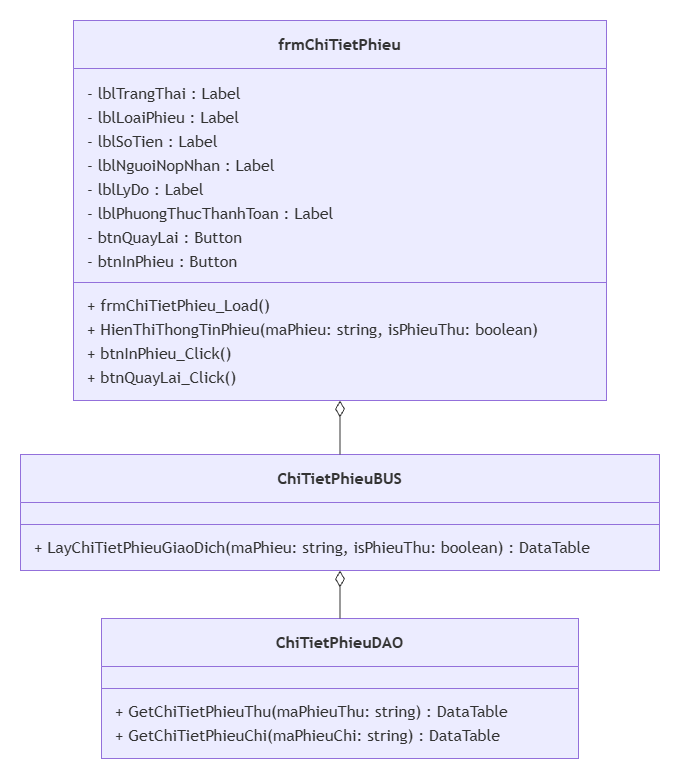

The diagram above was exported from draw.io. Its source (the exported page's mxGraphModel, read from the mxfile embedded in the PNG):
<mxGraphModel dx="1288" dy="659" grid="1" gridSize="10" guides="1" tooltips="1" connect="1" arrows="1" fold="1" page="1" pageScale="1" pageWidth="900" pageHeight="1600" math="0" shadow="0">
  <root>
    <mxCell id="0" />
    <mxCell id="1" parent="0" />
    <UserObject label="" mermaidData="{&#10;  &quot;data&quot;: &quot;classDiagram\n    class frmChiTietPhieu {\n        - lblTrangThai : Label\n        - lblLoaiPhieu : Label\n        - lblSoTien : Label\n        - lblNguoiNopNhan : Label\n        - lblLyDo : Label\n        - lblPhuongThucThanhToan : Label\n        - btnQuayLai : Button\n        - btnInPhieu : Button\n        + frmChiTietPhieu_Load()\n        + HienThiThongTinPhieu(maPhieu: string, isPhieuThu: boolean)\n        + btnInPhieu_Click()\n        + btnQuayLai_Click()\n    }\n\n    class ChiTietPhieuBUS {\n        + LayChiTietPhieuGiaoDich(maPhieu: string, isPhieuThu: boolean) : DataTable\n    }\n\n    class ChiTietPhieuDAO {\n        + GetChiTietPhieuThu(maPhieuThu: string) : DataTable\n        + GetChiTietPhieuChi(maPhieuChi: string) : DataTable\n    }\n\n    frmChiTietPhieu o-- ChiTietPhieuBUS\n    ChiTietPhieuBUS o-- ChiTietPhieuDAO&quot;,&#10;  &quot;config&quot;: null&#10;}" id="JwijImFgAjhLFF5QFTdE-67">
      <mxCell connectable="0" parent="1" style="group;transparentBounds=1;editIcon=1;lockedGroup=0;groupPadding=20;" vertex="1">
        <mxGeometry as="geometry" />
      </mxCell>
    </UserObject>
    <UserObject label="&lt;b&gt;frmChiTietPhieu&lt;/b&gt;" mermaidId="n:frmChiTietPhieu" mermaidBaseStyle="swimlane;html=1;fontStyle=0;fontSize=16;align=center;verticalAlign=middle;horizontal=1;childLayout=stackLayout;startSize=48;horizontalStack=0;resizeParent=1;resizeParentMax=0;resizeLast=0;collapsible=0;marginTop=12;marginBottom=12;stackSpacing=0;swimlaneFillColor=light-dark(#ECECFF,#1f2020);whiteSpace=wrap;fillColor=light-dark(#ECECFF,#1f2020);strokeColor=light-dark(#9370DB,#cccccc);fontColor=light-dark(#333333,#cccccc);fontFamily=Trebuchet MS,Verdana,Arial,sans-serif;" mermaidBaseValue="&lt;b&gt;frmChiTietPhieu&lt;/b&gt;" id="JwijImFgAjhLFF5QFTdE-68">
      <mxCell parent="JwijImFgAjhLFF5QFTdE-67" style="swimlane;html=1;fontStyle=0;fontSize=16;align=center;verticalAlign=middle;horizontal=1;childLayout=stackLayout;startSize=48;horizontalStack=0;resizeParent=1;resizeParentMax=0;resizeLast=0;collapsible=0;marginTop=12;marginBottom=12;stackSpacing=0;swimlaneFillColor=light-dark(#ECECFF,#1f2020);whiteSpace=wrap;fillColor=light-dark(#ECECFF,#1f2020);strokeColor=light-dark(#9370DB,#cccccc);fontColor=light-dark(#333333,#cccccc);fontFamily=Trebuchet MS,Verdana,Arial,sans-serif;" vertex="1">
        <mxGeometry height="380" width="533" x="93" y="190" as="geometry" />
      </mxCell>
    </UserObject>
    <mxCell id="JwijImFgAjhLFF5QFTdE-69" parent="JwijImFgAjhLFF5QFTdE-68" style="text;fontSize=16;strokeColor=none;fillColor=none;align=left;verticalAlign=middle;spacingLeft=12;spacingRight=12;overflow=hidden;rotatable=0;points=[[0,0.5],[1,0.5]];portConstraint=eastwest;fontFamily=Trebuchet MS,Verdana,Arial,sans-serif;fontColor=light-dark(#333333,#cccccc);" value="- lblTrangThai : Label" vertex="1">
      <mxGeometry height="24" width="533" y="60" as="geometry" />
    </mxCell>
    <mxCell id="JwijImFgAjhLFF5QFTdE-70" parent="JwijImFgAjhLFF5QFTdE-68" style="text;fontSize=16;strokeColor=none;fillColor=none;align=left;verticalAlign=middle;spacingLeft=12;spacingRight=12;overflow=hidden;rotatable=0;points=[[0,0.5],[1,0.5]];portConstraint=eastwest;fontFamily=Trebuchet MS,Verdana,Arial,sans-serif;fontColor=light-dark(#333333,#cccccc);" value="- lblLoaiPhieu : Label" vertex="1">
      <mxGeometry height="24" width="533" y="84" as="geometry" />
    </mxCell>
    <mxCell id="JwijImFgAjhLFF5QFTdE-71" parent="JwijImFgAjhLFF5QFTdE-68" style="text;fontSize=16;strokeColor=none;fillColor=none;align=left;verticalAlign=middle;spacingLeft=12;spacingRight=12;overflow=hidden;rotatable=0;points=[[0,0.5],[1,0.5]];portConstraint=eastwest;fontFamily=Trebuchet MS,Verdana,Arial,sans-serif;fontColor=light-dark(#333333,#cccccc);" value="- lblSoTien : Label" vertex="1">
      <mxGeometry height="24" width="533" y="108" as="geometry" />
    </mxCell>
    <mxCell id="JwijImFgAjhLFF5QFTdE-72" parent="JwijImFgAjhLFF5QFTdE-68" style="text;fontSize=16;strokeColor=none;fillColor=none;align=left;verticalAlign=middle;spacingLeft=12;spacingRight=12;overflow=hidden;rotatable=0;points=[[0,0.5],[1,0.5]];portConstraint=eastwest;fontFamily=Trebuchet MS,Verdana,Arial,sans-serif;fontColor=light-dark(#333333,#cccccc);" value="- lblNguoiNopNhan : Label" vertex="1">
      <mxGeometry height="24" width="533" y="132" as="geometry" />
    </mxCell>
    <mxCell id="JwijImFgAjhLFF5QFTdE-73" parent="JwijImFgAjhLFF5QFTdE-68" style="text;fontSize=16;strokeColor=none;fillColor=none;align=left;verticalAlign=middle;spacingLeft=12;spacingRight=12;overflow=hidden;rotatable=0;points=[[0,0.5],[1,0.5]];portConstraint=eastwest;fontFamily=Trebuchet MS,Verdana,Arial,sans-serif;fontColor=light-dark(#333333,#cccccc);" value="- lblLyDo : Label" vertex="1">
      <mxGeometry height="24" width="533" y="156" as="geometry" />
    </mxCell>
    <mxCell id="JwijImFgAjhLFF5QFTdE-74" parent="JwijImFgAjhLFF5QFTdE-68" style="text;fontSize=16;strokeColor=none;fillColor=none;align=left;verticalAlign=middle;spacingLeft=12;spacingRight=12;overflow=hidden;rotatable=0;points=[[0,0.5],[1,0.5]];portConstraint=eastwest;fontFamily=Trebuchet MS,Verdana,Arial,sans-serif;fontColor=light-dark(#333333,#cccccc);" value="- lblPhuongThucThanhToan : Label" vertex="1">
      <mxGeometry height="24" width="533" y="180" as="geometry" />
    </mxCell>
    <mxCell id="JwijImFgAjhLFF5QFTdE-75" parent="JwijImFgAjhLFF5QFTdE-68" style="text;fontSize=16;strokeColor=none;fillColor=none;align=left;verticalAlign=middle;spacingLeft=12;spacingRight=12;overflow=hidden;rotatable=0;points=[[0,0.5],[1,0.5]];portConstraint=eastwest;fontFamily=Trebuchet MS,Verdana,Arial,sans-serif;fontColor=light-dark(#333333,#cccccc);" value="- btnQuayLai : Button" vertex="1">
      <mxGeometry height="24" width="533" y="204" as="geometry" />
    </mxCell>
    <mxCell id="JwijImFgAjhLFF5QFTdE-76" parent="JwijImFgAjhLFF5QFTdE-68" style="text;fontSize=16;strokeColor=none;fillColor=none;align=left;verticalAlign=middle;spacingLeft=12;spacingRight=12;overflow=hidden;rotatable=0;points=[[0,0.5],[1,0.5]];portConstraint=eastwest;fontFamily=Trebuchet MS,Verdana,Arial,sans-serif;fontColor=light-dark(#333333,#cccccc);" value="- btnInPhieu : Button" vertex="1">
      <mxGeometry height="24" width="533" y="228" as="geometry" />
    </mxCell>
    <mxCell id="JwijImFgAjhLFF5QFTdE-77" parent="JwijImFgAjhLFF5QFTdE-68" style="line;strokeWidth=1;fillColor=none;spacingLeft=3;spacingRight=3;rotatable=0;points=[];strokeColor=inherit;" vertex="1">
      <mxGeometry height="20" width="533" y="252" as="geometry" />
    </mxCell>
    <mxCell id="JwijImFgAjhLFF5QFTdE-78" parent="JwijImFgAjhLFF5QFTdE-68" style="text;fontSize=16;strokeColor=none;fillColor=none;align=left;verticalAlign=middle;spacingLeft=12;spacingRight=12;overflow=hidden;rotatable=0;points=[[0,0.5],[1,0.5]];portConstraint=eastwest;fontFamily=Trebuchet MS,Verdana,Arial,sans-serif;fontColor=light-dark(#333333,#cccccc);" value="+ frmChiTietPhieu_Load()" vertex="1">
      <mxGeometry height="24" width="533" y="272" as="geometry" />
    </mxCell>
    <mxCell id="JwijImFgAjhLFF5QFTdE-79" parent="JwijImFgAjhLFF5QFTdE-68" style="text;fontSize=16;strokeColor=none;fillColor=none;align=left;verticalAlign=middle;spacingLeft=12;spacingRight=12;overflow=hidden;rotatable=0;points=[[0,0.5],[1,0.5]];portConstraint=eastwest;fontFamily=Trebuchet MS,Verdana,Arial,sans-serif;fontColor=light-dark(#333333,#cccccc);" value="+ HienThiThongTinPhieu(maPhieu: string, isPhieuThu: boolean)" vertex="1">
      <mxGeometry height="24" width="533" y="296" as="geometry" />
    </mxCell>
    <mxCell id="JwijImFgAjhLFF5QFTdE-80" parent="JwijImFgAjhLFF5QFTdE-68" style="text;fontSize=16;strokeColor=none;fillColor=none;align=left;verticalAlign=middle;spacingLeft=12;spacingRight=12;overflow=hidden;rotatable=0;points=[[0,0.5],[1,0.5]];portConstraint=eastwest;fontFamily=Trebuchet MS,Verdana,Arial,sans-serif;fontColor=light-dark(#333333,#cccccc);" value="+ btnInPhieu_Click()" vertex="1">
      <mxGeometry height="24" width="533" y="320" as="geometry" />
    </mxCell>
    <mxCell id="JwijImFgAjhLFF5QFTdE-81" parent="JwijImFgAjhLFF5QFTdE-68" style="text;fontSize=16;strokeColor=none;fillColor=none;align=left;verticalAlign=middle;spacingLeft=12;spacingRight=12;overflow=hidden;rotatable=0;points=[[0,0.5],[1,0.5]];portConstraint=eastwest;fontFamily=Trebuchet MS,Verdana,Arial,sans-serif;fontColor=light-dark(#333333,#cccccc);" value="+ btnQuayLai_Click()" vertex="1">
      <mxGeometry height="24" width="533" y="344" as="geometry" />
    </mxCell>
    <UserObject label="&lt;b&gt;ChiTietPhieuBUS&lt;/b&gt;" mermaidId="n:ChiTietPhieuBUS" mermaidBaseStyle="swimlane;html=1;fontStyle=0;fontSize=16;align=center;verticalAlign=middle;horizontal=1;childLayout=stackLayout;startSize=48;horizontalStack=0;resizeParent=1;resizeParentMax=0;resizeLast=0;collapsible=0;marginTop=12;marginBottom=12;stackSpacing=0;swimlaneFillColor=light-dark(#ECECFF,#1f2020);whiteSpace=wrap;fillColor=light-dark(#ECECFF,#1f2020);strokeColor=light-dark(#9370DB,#cccccc);fontColor=light-dark(#333333,#cccccc);fontFamily=Trebuchet MS,Verdana,Arial,sans-serif;" mermaidBaseValue="&lt;b&gt;ChiTietPhieuBUS&lt;/b&gt;" id="JwijImFgAjhLFF5QFTdE-82">
      <mxCell parent="JwijImFgAjhLFF5QFTdE-67" style="swimlane;html=1;fontStyle=0;fontSize=16;align=center;verticalAlign=middle;horizontal=1;childLayout=stackLayout;startSize=48;horizontalStack=0;resizeParent=1;resizeParentMax=0;resizeLast=0;collapsible=0;marginTop=12;marginBottom=12;stackSpacing=0;swimlaneFillColor=light-dark(#ECECFF,#1f2020);whiteSpace=wrap;fillColor=light-dark(#ECECFF,#1f2020);strokeColor=light-dark(#9370DB,#cccccc);fontColor=light-dark(#333333,#cccccc);fontFamily=Trebuchet MS,Verdana,Arial,sans-serif;" vertex="1">
        <mxGeometry height="116" width="639" x="40" y="624" as="geometry" />
      </mxCell>
    </UserObject>
    <mxCell id="JwijImFgAjhLFF5QFTdE-83" parent="JwijImFgAjhLFF5QFTdE-82" style="line;strokeWidth=1;fillColor=none;spacingLeft=3;spacingRight=3;rotatable=0;points=[];strokeColor=inherit;" vertex="1">
      <mxGeometry height="20" width="639" y="60" as="geometry" />
    </mxCell>
    <mxCell id="JwijImFgAjhLFF5QFTdE-84" parent="JwijImFgAjhLFF5QFTdE-82" style="text;fontSize=16;strokeColor=none;fillColor=none;align=left;verticalAlign=middle;spacingLeft=12;spacingRight=12;overflow=hidden;rotatable=0;points=[[0,0.5],[1,0.5]];portConstraint=eastwest;fontFamily=Trebuchet MS,Verdana,Arial,sans-serif;fontColor=light-dark(#333333,#cccccc);" value="+ LayChiTietPhieuGiaoDich(maPhieu: string, isPhieuThu: boolean) : DataTable" vertex="1">
      <mxGeometry height="24" width="639" y="80" as="geometry" />
    </mxCell>
    <UserObject label="&lt;b&gt;ChiTietPhieuDAO&lt;/b&gt;" mermaidId="n:ChiTietPhieuDAO" mermaidBaseStyle="swimlane;html=1;fontStyle=0;fontSize=16;align=center;verticalAlign=middle;horizontal=1;childLayout=stackLayout;startSize=48;horizontalStack=0;resizeParent=1;resizeParentMax=0;resizeLast=0;collapsible=0;marginTop=12;marginBottom=12;stackSpacing=0;swimlaneFillColor=light-dark(#ECECFF,#1f2020);whiteSpace=wrap;fillColor=light-dark(#ECECFF,#1f2020);strokeColor=light-dark(#9370DB,#cccccc);fontColor=light-dark(#333333,#cccccc);fontFamily=Trebuchet MS,Verdana,Arial,sans-serif;" mermaidBaseValue="&lt;b&gt;ChiTietPhieuDAO&lt;/b&gt;" id="JwijImFgAjhLFF5QFTdE-85">
      <mxCell parent="JwijImFgAjhLFF5QFTdE-67" style="swimlane;html=1;fontStyle=0;fontSize=16;align=center;verticalAlign=middle;horizontal=1;childLayout=stackLayout;startSize=48;horizontalStack=0;resizeParent=1;resizeParentMax=0;resizeLast=0;collapsible=0;marginTop=12;marginBottom=12;stackSpacing=0;swimlaneFillColor=light-dark(#ECECFF,#1f2020);whiteSpace=wrap;fillColor=light-dark(#ECECFF,#1f2020);strokeColor=light-dark(#9370DB,#cccccc);fontColor=light-dark(#333333,#cccccc);fontFamily=Trebuchet MS,Verdana,Arial,sans-serif;" vertex="1">
        <mxGeometry height="140" width="477" x="121" y="788" as="geometry" />
      </mxCell>
    </UserObject>
    <mxCell id="JwijImFgAjhLFF5QFTdE-86" parent="JwijImFgAjhLFF5QFTdE-85" style="line;strokeWidth=1;fillColor=none;spacingLeft=3;spacingRight=3;rotatable=0;points=[];strokeColor=inherit;" vertex="1">
      <mxGeometry height="20" width="477" y="60" as="geometry" />
    </mxCell>
    <mxCell id="JwijImFgAjhLFF5QFTdE-87" parent="JwijImFgAjhLFF5QFTdE-85" style="text;fontSize=16;strokeColor=none;fillColor=none;align=left;verticalAlign=middle;spacingLeft=12;spacingRight=12;overflow=hidden;rotatable=0;points=[[0,0.5],[1,0.5]];portConstraint=eastwest;fontFamily=Trebuchet MS,Verdana,Arial,sans-serif;fontColor=light-dark(#333333,#cccccc);" value="+ GetChiTietPhieuThu(maPhieuThu: string) : DataTable" vertex="1">
      <mxGeometry height="24" width="477" y="80" as="geometry" />
    </mxCell>
    <mxCell id="JwijImFgAjhLFF5QFTdE-88" parent="JwijImFgAjhLFF5QFTdE-85" style="text;fontSize=16;strokeColor=none;fillColor=none;align=left;verticalAlign=middle;spacingLeft=12;spacingRight=12;overflow=hidden;rotatable=0;points=[[0,0.5],[1,0.5]];portConstraint=eastwest;fontFamily=Trebuchet MS,Verdana,Arial,sans-serif;fontColor=light-dark(#333333,#cccccc);" value="+ GetChiTietPhieuChi(maPhieuChi: string) : DataTable" vertex="1">
      <mxGeometry height="24" width="477" y="104" as="geometry" />
    </mxCell>
    <UserObject label="" mermaidId="e:frmChiTietPhieu-&gt;ChiTietPhieuBUS#0" mermaidBaseStyle="curved=1;startArrow=diamondThin;startSize=14;startFill=0;endArrow=none;strokeColor=light-dark(#333333,#cccccc);exitX=0.5;exitY=1;entryX=0.5;entryY=0;" mermaidBaseValue="" id="JwijImFgAjhLFF5QFTdE-89">
      <mxCell edge="1" parent="JwijImFgAjhLFF5QFTdE-67" source="JwijImFgAjhLFF5QFTdE-68" style="curved=1;startArrow=diamondThin;startSize=14;startFill=0;endArrow=none;strokeColor=light-dark(#333333,#cccccc);exitX=0.5;exitY=1;entryX=0.5;entryY=0;rounded=0;" target="JwijImFgAjhLFF5QFTdE-82">
        <mxGeometry relative="1" as="geometry">
          <Array as="points" />
        </mxGeometry>
      </mxCell>
    </UserObject>
    <UserObject label="" mermaidId="e:ChiTietPhieuBUS-&gt;ChiTietPhieuDAO#0" mermaidBaseStyle="curved=1;startArrow=diamondThin;startSize=14;startFill=0;endArrow=none;strokeColor=light-dark(#333333,#cccccc);exitX=0.5;exitY=1;entryX=0.5;entryY=0;" mermaidBaseValue="" id="JwijImFgAjhLFF5QFTdE-90">
      <mxCell edge="1" parent="JwijImFgAjhLFF5QFTdE-67" source="JwijImFgAjhLFF5QFTdE-82" style="curved=1;startArrow=diamondThin;startSize=14;startFill=0;endArrow=none;strokeColor=light-dark(#333333,#cccccc);exitX=0.5;exitY=1;entryX=0.5;entryY=0;rounded=0;" target="JwijImFgAjhLFF5QFTdE-85">
        <mxGeometry relative="1" as="geometry">
          <Array as="points" />
        </mxGeometry>
      </mxCell>
    </UserObject>
  </root>
</mxGraphModel>